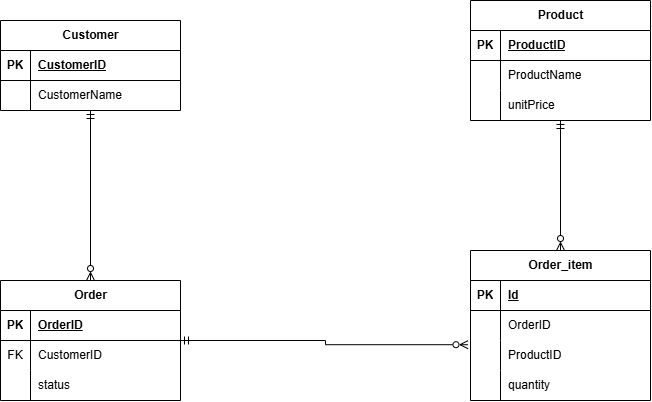

The diagram above was exported from draw.io. Its source (the exported page's mxGraphModel, read from the mxfile embedded in the PNG):
<mxGraphModel dx="1857" dy="562" grid="1" gridSize="10" guides="1" tooltips="1" connect="1" arrows="1" fold="1" page="1" pageScale="1" pageWidth="827" pageHeight="1169" math="0" shadow="0">
  <root>
    <mxCell id="0" />
    <mxCell id="1" parent="0" />
    <mxCell id="MjoFuk0eZBIXC9MiifuA-56" edge="1" parent="1" source="MjoFuk0eZBIXC9MiifuA-2" style="edgeStyle=orthogonalEdgeStyle;rounded=0;orthogonalLoop=1;jettySize=auto;html=1;entryX=0.5;entryY=0;entryDx=0;entryDy=0;startArrow=ERmandOne;startFill=0;endArrow=ERzeroToMany;endFill=0;" target="MjoFuk0eZBIXC9MiifuA-28">
      <mxGeometry relative="1" as="geometry" />
    </mxCell>
    <mxCell id="MjoFuk0eZBIXC9MiifuA-2" parent="1" style="shape=table;startSize=30;container=1;collapsible=1;childLayout=tableLayout;fixedRows=1;rowLines=0;fontStyle=1;align=center;resizeLast=1;html=1;" value="Customer" vertex="1">
      <mxGeometry height="90" width="180" x="-30" y="620" as="geometry" />
    </mxCell>
    <mxCell id="MjoFuk0eZBIXC9MiifuA-3" parent="MjoFuk0eZBIXC9MiifuA-2" style="shape=tableRow;horizontal=0;startSize=0;swimlaneHead=0;swimlaneBody=0;fillColor=none;collapsible=0;dropTarget=0;points=[[0,0.5],[1,0.5]];portConstraint=eastwest;top=0;left=0;right=0;bottom=1;" value="" vertex="1">
      <mxGeometry height="30" width="180" y="30" as="geometry" />
    </mxCell>
    <mxCell id="MjoFuk0eZBIXC9MiifuA-4" parent="MjoFuk0eZBIXC9MiifuA-3" style="shape=partialRectangle;connectable=0;fillColor=none;top=0;left=0;bottom=0;right=0;fontStyle=1;overflow=hidden;whiteSpace=wrap;html=1;" value="PK" vertex="1">
      <mxGeometry height="30" width="30" as="geometry">
        <mxRectangle height="30" width="30" as="alternateBounds" />
      </mxGeometry>
    </mxCell>
    <mxCell id="MjoFuk0eZBIXC9MiifuA-5" parent="MjoFuk0eZBIXC9MiifuA-3" style="shape=partialRectangle;connectable=0;fillColor=none;top=0;left=0;bottom=0;right=0;align=left;spacingLeft=6;fontStyle=5;overflow=hidden;whiteSpace=wrap;html=1;" value="CustomerID" vertex="1">
      <mxGeometry height="30" width="150" x="30" as="geometry">
        <mxRectangle height="30" width="150" as="alternateBounds" />
      </mxGeometry>
    </mxCell>
    <mxCell id="MjoFuk0eZBIXC9MiifuA-6" parent="MjoFuk0eZBIXC9MiifuA-2" style="shape=tableRow;horizontal=0;startSize=0;swimlaneHead=0;swimlaneBody=0;fillColor=none;collapsible=0;dropTarget=0;points=[[0,0.5],[1,0.5]];portConstraint=eastwest;top=0;left=0;right=0;bottom=0;" value="" vertex="1">
      <mxGeometry height="30" width="180" y="60" as="geometry" />
    </mxCell>
    <mxCell id="MjoFuk0eZBIXC9MiifuA-7" parent="MjoFuk0eZBIXC9MiifuA-6" style="shape=partialRectangle;connectable=0;fillColor=none;top=0;left=0;bottom=0;right=0;editable=1;overflow=hidden;whiteSpace=wrap;html=1;" value="" vertex="1">
      <mxGeometry height="30" width="30" as="geometry">
        <mxRectangle height="30" width="30" as="alternateBounds" />
      </mxGeometry>
    </mxCell>
    <mxCell id="MjoFuk0eZBIXC9MiifuA-8" parent="MjoFuk0eZBIXC9MiifuA-6" style="shape=partialRectangle;connectable=0;fillColor=none;top=0;left=0;bottom=0;right=0;align=left;spacingLeft=6;overflow=hidden;whiteSpace=wrap;html=1;" value="CustomerName" vertex="1">
      <mxGeometry height="30" width="150" x="30" as="geometry">
        <mxRectangle height="30" width="150" as="alternateBounds" />
      </mxGeometry>
    </mxCell>
    <mxCell id="MjoFuk0eZBIXC9MiifuA-58" edge="1" parent="1" source="MjoFuk0eZBIXC9MiifuA-15" style="edgeStyle=orthogonalEdgeStyle;rounded=0;orthogonalLoop=1;jettySize=auto;html=1;startArrow=ERmandOne;startFill=0;endArrow=ERzeroToMany;endFill=0;" target="MjoFuk0eZBIXC9MiifuA-43">
      <mxGeometry relative="1" as="geometry" />
    </mxCell>
    <mxCell id="MjoFuk0eZBIXC9MiifuA-15" parent="1" style="shape=table;startSize=30;container=1;collapsible=1;childLayout=tableLayout;fixedRows=1;rowLines=0;fontStyle=1;align=center;resizeLast=1;html=1;" value="Product" vertex="1">
      <mxGeometry height="120" width="180" x="440" y="600" as="geometry" />
    </mxCell>
    <mxCell id="MjoFuk0eZBIXC9MiifuA-16" parent="MjoFuk0eZBIXC9MiifuA-15" style="shape=tableRow;horizontal=0;startSize=0;swimlaneHead=0;swimlaneBody=0;fillColor=none;collapsible=0;dropTarget=0;points=[[0,0.5],[1,0.5]];portConstraint=eastwest;top=0;left=0;right=0;bottom=1;" value="" vertex="1">
      <mxGeometry height="30" width="180" y="30" as="geometry" />
    </mxCell>
    <mxCell id="MjoFuk0eZBIXC9MiifuA-17" parent="MjoFuk0eZBIXC9MiifuA-16" style="shape=partialRectangle;connectable=0;fillColor=none;top=0;left=0;bottom=0;right=0;fontStyle=1;overflow=hidden;whiteSpace=wrap;html=1;" value="PK" vertex="1">
      <mxGeometry height="30" width="30" as="geometry">
        <mxRectangle height="30" width="30" as="alternateBounds" />
      </mxGeometry>
    </mxCell>
    <mxCell id="MjoFuk0eZBIXC9MiifuA-18" parent="MjoFuk0eZBIXC9MiifuA-16" style="shape=partialRectangle;connectable=0;fillColor=none;top=0;left=0;bottom=0;right=0;align=left;spacingLeft=6;fontStyle=5;overflow=hidden;whiteSpace=wrap;html=1;" value="ProductID" vertex="1">
      <mxGeometry height="30" width="150" x="30" as="geometry">
        <mxRectangle height="30" width="150" as="alternateBounds" />
      </mxGeometry>
    </mxCell>
    <mxCell id="MjoFuk0eZBIXC9MiifuA-19" parent="MjoFuk0eZBIXC9MiifuA-15" style="shape=tableRow;horizontal=0;startSize=0;swimlaneHead=0;swimlaneBody=0;fillColor=none;collapsible=0;dropTarget=0;points=[[0,0.5],[1,0.5]];portConstraint=eastwest;top=0;left=0;right=0;bottom=0;" value="" vertex="1">
      <mxGeometry height="30" width="180" y="60" as="geometry" />
    </mxCell>
    <mxCell id="MjoFuk0eZBIXC9MiifuA-20" parent="MjoFuk0eZBIXC9MiifuA-19" style="shape=partialRectangle;connectable=0;fillColor=none;top=0;left=0;bottom=0;right=0;editable=1;overflow=hidden;whiteSpace=wrap;html=1;" value="" vertex="1">
      <mxGeometry height="30" width="30" as="geometry">
        <mxRectangle height="30" width="30" as="alternateBounds" />
      </mxGeometry>
    </mxCell>
    <mxCell id="MjoFuk0eZBIXC9MiifuA-21" parent="MjoFuk0eZBIXC9MiifuA-19" style="shape=partialRectangle;connectable=0;fillColor=none;top=0;left=0;bottom=0;right=0;align=left;spacingLeft=6;overflow=hidden;whiteSpace=wrap;html=1;" value="ProductName" vertex="1">
      <mxGeometry height="30" width="150" x="30" as="geometry">
        <mxRectangle height="30" width="150" as="alternateBounds" />
      </mxGeometry>
    </mxCell>
    <mxCell id="MjoFuk0eZBIXC9MiifuA-22" parent="MjoFuk0eZBIXC9MiifuA-15" style="shape=tableRow;horizontal=0;startSize=0;swimlaneHead=0;swimlaneBody=0;fillColor=none;collapsible=0;dropTarget=0;points=[[0,0.5],[1,0.5]];portConstraint=eastwest;top=0;left=0;right=0;bottom=0;" value="" vertex="1">
      <mxGeometry height="30" width="180" y="90" as="geometry" />
    </mxCell>
    <mxCell id="MjoFuk0eZBIXC9MiifuA-23" parent="MjoFuk0eZBIXC9MiifuA-22" style="shape=partialRectangle;connectable=0;fillColor=none;top=0;left=0;bottom=0;right=0;editable=1;overflow=hidden;whiteSpace=wrap;html=1;" value="" vertex="1">
      <mxGeometry height="30" width="30" as="geometry">
        <mxRectangle height="30" width="30" as="alternateBounds" />
      </mxGeometry>
    </mxCell>
    <mxCell id="MjoFuk0eZBIXC9MiifuA-24" parent="MjoFuk0eZBIXC9MiifuA-22" style="shape=partialRectangle;connectable=0;fillColor=none;top=0;left=0;bottom=0;right=0;align=left;spacingLeft=6;overflow=hidden;whiteSpace=wrap;html=1;" value="unitPrice" vertex="1">
      <mxGeometry height="30" width="150" x="30" as="geometry">
        <mxRectangle height="30" width="150" as="alternateBounds" />
      </mxGeometry>
    </mxCell>
    <mxCell id="MjoFuk0eZBIXC9MiifuA-57" edge="1" parent="1" source="MjoFuk0eZBIXC9MiifuA-28" style="edgeStyle=orthogonalEdgeStyle;rounded=0;orthogonalLoop=1;jettySize=auto;html=1;entryX=-0.014;entryY=0.14;entryDx=0;entryDy=0;entryPerimeter=0;startArrow=ERmandOne;startFill=0;endArrow=ERzeroToMany;endFill=0;" target="MjoFuk0eZBIXC9MiifuA-50">
      <mxGeometry relative="1" as="geometry" />
    </mxCell>
    <mxCell id="MjoFuk0eZBIXC9MiifuA-28" parent="1" style="shape=table;startSize=30;container=1;collapsible=1;childLayout=tableLayout;fixedRows=1;rowLines=0;fontStyle=1;align=center;resizeLast=1;html=1;" value="Order" vertex="1">
      <mxGeometry height="120" width="180" x="-30" y="880" as="geometry" />
    </mxCell>
    <mxCell id="MjoFuk0eZBIXC9MiifuA-29" parent="MjoFuk0eZBIXC9MiifuA-28" style="shape=tableRow;horizontal=0;startSize=0;swimlaneHead=0;swimlaneBody=0;fillColor=none;collapsible=0;dropTarget=0;points=[[0,0.5],[1,0.5]];portConstraint=eastwest;top=0;left=0;right=0;bottom=1;" value="" vertex="1">
      <mxGeometry height="30" width="180" y="30" as="geometry" />
    </mxCell>
    <mxCell id="MjoFuk0eZBIXC9MiifuA-30" parent="MjoFuk0eZBIXC9MiifuA-29" style="shape=partialRectangle;connectable=0;fillColor=none;top=0;left=0;bottom=0;right=0;fontStyle=1;overflow=hidden;whiteSpace=wrap;html=1;" value="PK" vertex="1">
      <mxGeometry height="30" width="30" as="geometry">
        <mxRectangle height="30" width="30" as="alternateBounds" />
      </mxGeometry>
    </mxCell>
    <mxCell id="MjoFuk0eZBIXC9MiifuA-31" parent="MjoFuk0eZBIXC9MiifuA-29" style="shape=partialRectangle;connectable=0;fillColor=none;top=0;left=0;bottom=0;right=0;align=left;spacingLeft=6;fontStyle=5;overflow=hidden;whiteSpace=wrap;html=1;" value="OrderID" vertex="1">
      <mxGeometry height="30" width="150" x="30" as="geometry">
        <mxRectangle height="30" width="150" as="alternateBounds" />
      </mxGeometry>
    </mxCell>
    <mxCell id="MjoFuk0eZBIXC9MiifuA-32" parent="MjoFuk0eZBIXC9MiifuA-28" style="shape=tableRow;horizontal=0;startSize=0;swimlaneHead=0;swimlaneBody=0;fillColor=none;collapsible=0;dropTarget=0;points=[[0,0.5],[1,0.5]];portConstraint=eastwest;top=0;left=0;right=0;bottom=0;" value="" vertex="1">
      <mxGeometry height="30" width="180" y="60" as="geometry" />
    </mxCell>
    <mxCell id="MjoFuk0eZBIXC9MiifuA-33" parent="MjoFuk0eZBIXC9MiifuA-32" style="shape=partialRectangle;connectable=0;fillColor=none;top=0;left=0;bottom=0;right=0;editable=1;overflow=hidden;whiteSpace=wrap;html=1;" value="FK" vertex="1">
      <mxGeometry height="30" width="30" as="geometry">
        <mxRectangle height="30" width="30" as="alternateBounds" />
      </mxGeometry>
    </mxCell>
    <mxCell id="MjoFuk0eZBIXC9MiifuA-34" parent="MjoFuk0eZBIXC9MiifuA-32" style="shape=partialRectangle;connectable=0;fillColor=none;top=0;left=0;bottom=0;right=0;align=left;spacingLeft=6;overflow=hidden;whiteSpace=wrap;html=1;" value="CustomerID" vertex="1">
      <mxGeometry height="30" width="150" x="30" as="geometry">
        <mxRectangle height="30" width="150" as="alternateBounds" />
      </mxGeometry>
    </mxCell>
    <mxCell id="MjoFuk0eZBIXC9MiifuA-35" parent="MjoFuk0eZBIXC9MiifuA-28" style="shape=tableRow;horizontal=0;startSize=0;swimlaneHead=0;swimlaneBody=0;fillColor=none;collapsible=0;dropTarget=0;points=[[0,0.5],[1,0.5]];portConstraint=eastwest;top=0;left=0;right=0;bottom=0;" value="" vertex="1">
      <mxGeometry height="30" width="180" y="90" as="geometry" />
    </mxCell>
    <mxCell id="MjoFuk0eZBIXC9MiifuA-36" parent="MjoFuk0eZBIXC9MiifuA-35" style="shape=partialRectangle;connectable=0;fillColor=none;top=0;left=0;bottom=0;right=0;editable=1;overflow=hidden;whiteSpace=wrap;html=1;" value="" vertex="1">
      <mxGeometry height="30" width="30" as="geometry">
        <mxRectangle height="30" width="30" as="alternateBounds" />
      </mxGeometry>
    </mxCell>
    <mxCell id="MjoFuk0eZBIXC9MiifuA-37" parent="MjoFuk0eZBIXC9MiifuA-35" style="shape=partialRectangle;connectable=0;fillColor=none;top=0;left=0;bottom=0;right=0;align=left;spacingLeft=6;overflow=hidden;whiteSpace=wrap;html=1;" value="status" vertex="1">
      <mxGeometry height="30" width="150" x="30" as="geometry">
        <mxRectangle height="30" width="150" as="alternateBounds" />
      </mxGeometry>
    </mxCell>
    <mxCell id="MjoFuk0eZBIXC9MiifuA-43" parent="1" style="shape=table;startSize=30;container=1;collapsible=1;childLayout=tableLayout;fixedRows=1;rowLines=0;fontStyle=1;align=center;resizeLast=1;html=1;" value="Order_item" vertex="1">
      <mxGeometry height="150" width="180" x="440" y="850" as="geometry" />
    </mxCell>
    <mxCell id="MjoFuk0eZBIXC9MiifuA-44" parent="MjoFuk0eZBIXC9MiifuA-43" style="shape=tableRow;horizontal=0;startSize=0;swimlaneHead=0;swimlaneBody=0;fillColor=none;collapsible=0;dropTarget=0;points=[[0,0.5],[1,0.5]];portConstraint=eastwest;top=0;left=0;right=0;bottom=1;" value="" vertex="1">
      <mxGeometry height="30" width="180" y="30" as="geometry" />
    </mxCell>
    <mxCell id="MjoFuk0eZBIXC9MiifuA-45" parent="MjoFuk0eZBIXC9MiifuA-44" style="shape=partialRectangle;connectable=0;fillColor=none;top=0;left=0;bottom=0;right=0;fontStyle=1;overflow=hidden;whiteSpace=wrap;html=1;" value="PK" vertex="1">
      <mxGeometry height="30" width="30" as="geometry">
        <mxRectangle height="30" width="30" as="alternateBounds" />
      </mxGeometry>
    </mxCell>
    <mxCell id="MjoFuk0eZBIXC9MiifuA-46" parent="MjoFuk0eZBIXC9MiifuA-44" style="shape=partialRectangle;connectable=0;fillColor=none;top=0;left=0;bottom=0;right=0;align=left;spacingLeft=6;fontStyle=5;overflow=hidden;whiteSpace=wrap;html=1;" value="Id" vertex="1">
      <mxGeometry height="30" width="150" x="30" as="geometry">
        <mxRectangle height="30" width="150" as="alternateBounds" />
      </mxGeometry>
    </mxCell>
    <mxCell id="MjoFuk0eZBIXC9MiifuA-47" parent="MjoFuk0eZBIXC9MiifuA-43" style="shape=tableRow;horizontal=0;startSize=0;swimlaneHead=0;swimlaneBody=0;fillColor=none;collapsible=0;dropTarget=0;points=[[0,0.5],[1,0.5]];portConstraint=eastwest;top=0;left=0;right=0;bottom=0;" value="" vertex="1">
      <mxGeometry height="30" width="180" y="60" as="geometry" />
    </mxCell>
    <mxCell id="MjoFuk0eZBIXC9MiifuA-48" parent="MjoFuk0eZBIXC9MiifuA-47" style="shape=partialRectangle;connectable=0;fillColor=none;top=0;left=0;bottom=0;right=0;editable=1;overflow=hidden;whiteSpace=wrap;html=1;" value="" vertex="1">
      <mxGeometry height="30" width="30" as="geometry">
        <mxRectangle height="30" width="30" as="alternateBounds" />
      </mxGeometry>
    </mxCell>
    <mxCell id="MjoFuk0eZBIXC9MiifuA-49" parent="MjoFuk0eZBIXC9MiifuA-47" style="shape=partialRectangle;connectable=0;fillColor=none;top=0;left=0;bottom=0;right=0;align=left;spacingLeft=6;overflow=hidden;whiteSpace=wrap;html=1;" value="OrderID" vertex="1">
      <mxGeometry height="30" width="150" x="30" as="geometry">
        <mxRectangle height="30" width="150" as="alternateBounds" />
      </mxGeometry>
    </mxCell>
    <mxCell id="MjoFuk0eZBIXC9MiifuA-50" parent="MjoFuk0eZBIXC9MiifuA-43" style="shape=tableRow;horizontal=0;startSize=0;swimlaneHead=0;swimlaneBody=0;fillColor=none;collapsible=0;dropTarget=0;points=[[0,0.5],[1,0.5]];portConstraint=eastwest;top=0;left=0;right=0;bottom=0;" value="" vertex="1">
      <mxGeometry height="30" width="180" y="90" as="geometry" />
    </mxCell>
    <mxCell id="MjoFuk0eZBIXC9MiifuA-51" parent="MjoFuk0eZBIXC9MiifuA-50" style="shape=partialRectangle;connectable=0;fillColor=none;top=0;left=0;bottom=0;right=0;editable=1;overflow=hidden;whiteSpace=wrap;html=1;" value="" vertex="1">
      <mxGeometry height="30" width="30" as="geometry">
        <mxRectangle height="30" width="30" as="alternateBounds" />
      </mxGeometry>
    </mxCell>
    <mxCell id="MjoFuk0eZBIXC9MiifuA-52" parent="MjoFuk0eZBIXC9MiifuA-50" style="shape=partialRectangle;connectable=0;fillColor=none;top=0;left=0;bottom=0;right=0;align=left;spacingLeft=6;overflow=hidden;whiteSpace=wrap;html=1;" value="ProductID" vertex="1">
      <mxGeometry height="30" width="150" x="30" as="geometry">
        <mxRectangle height="30" width="150" as="alternateBounds" />
      </mxGeometry>
    </mxCell>
    <mxCell id="MjoFuk0eZBIXC9MiifuA-53" parent="MjoFuk0eZBIXC9MiifuA-43" style="shape=tableRow;horizontal=0;startSize=0;swimlaneHead=0;swimlaneBody=0;fillColor=none;collapsible=0;dropTarget=0;points=[[0,0.5],[1,0.5]];portConstraint=eastwest;top=0;left=0;right=0;bottom=0;" value="" vertex="1">
      <mxGeometry height="30" width="180" y="120" as="geometry" />
    </mxCell>
    <mxCell id="MjoFuk0eZBIXC9MiifuA-54" parent="MjoFuk0eZBIXC9MiifuA-53" style="shape=partialRectangle;connectable=0;fillColor=none;top=0;left=0;bottom=0;right=0;editable=1;overflow=hidden;whiteSpace=wrap;html=1;" value="" vertex="1">
      <mxGeometry height="30" width="30" as="geometry">
        <mxRectangle height="30" width="30" as="alternateBounds" />
      </mxGeometry>
    </mxCell>
    <mxCell id="MjoFuk0eZBIXC9MiifuA-55" parent="MjoFuk0eZBIXC9MiifuA-53" style="shape=partialRectangle;connectable=0;fillColor=none;top=0;left=0;bottom=0;right=0;align=left;spacingLeft=6;overflow=hidden;whiteSpace=wrap;html=1;" value="quantity" vertex="1">
      <mxGeometry height="30" width="150" x="30" as="geometry">
        <mxRectangle height="30" width="150" as="alternateBounds" />
      </mxGeometry>
    </mxCell>
  </root>
</mxGraphModel>